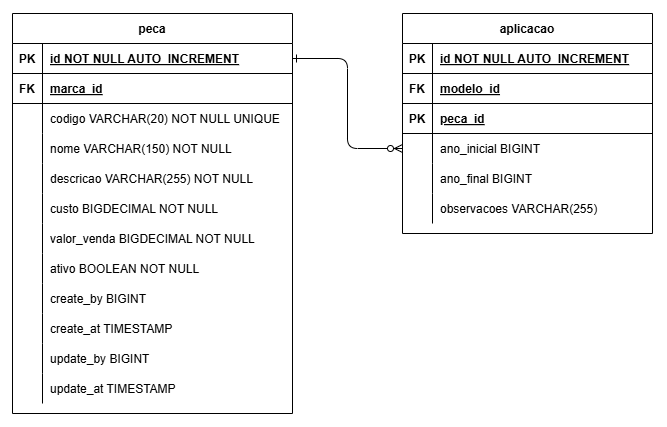

The diagram above was exported from draw.io. Its source (the exported page's mxGraphModel, read from the mxfile embedded in the PNG):
<mxGraphModel dx="860" dy="473" grid="1" gridSize="10" guides="1" tooltips="1" connect="1" arrows="1" fold="1" page="1" pageScale="1" pageWidth="850" pageHeight="1100" math="0" shadow="0" extFonts="Permanent Marker^https://fonts.googleapis.com/css?family=Permanent+Marker">
  <root>
    <mxCell id="0" />
    <mxCell id="1" parent="0" />
    <mxCell id="C-vyLk0tnHw3VtMMgP7b-12" edge="1" parent="1" source="C-vyLk0tnHw3VtMMgP7b-3" style="edgeStyle=orthogonalEdgeStyle;endArrow=ERzeroToMany;startArrow=ERone;endFill=1;startFill=0;" target="C-vyLk0tnHw3VtMMgP7b-17" value="">
      <mxGeometry height="100" relative="1" width="100" as="geometry">
        <mxPoint x="400" y="180" as="sourcePoint" />
        <mxPoint x="460" y="205" as="targetPoint" />
      </mxGeometry>
    </mxCell>
    <mxCell id="C-vyLk0tnHw3VtMMgP7b-2" parent="1" style="shape=table;startSize=30;container=1;collapsible=1;childLayout=tableLayout;fixedRows=1;rowLines=0;fontStyle=1;align=center;resizeLast=1;" value="peca" vertex="1">
      <mxGeometry height="400" width="280" x="60" y="40" as="geometry" />
    </mxCell>
    <mxCell id="C-vyLk0tnHw3VtMMgP7b-3" parent="C-vyLk0tnHw3VtMMgP7b-2" style="shape=partialRectangle;collapsible=0;dropTarget=0;pointerEvents=0;fillColor=none;points=[[0,0.5],[1,0.5]];portConstraint=eastwest;top=0;left=0;right=0;bottom=1;" value="" vertex="1">
      <mxGeometry height="30" width="280" y="30" as="geometry" />
    </mxCell>
    <mxCell id="C-vyLk0tnHw3VtMMgP7b-4" parent="C-vyLk0tnHw3VtMMgP7b-3" style="shape=partialRectangle;overflow=hidden;connectable=0;fillColor=none;top=0;left=0;bottom=0;right=0;fontStyle=1;" value="PK" vertex="1">
      <mxGeometry height="30" width="30" as="geometry">
        <mxRectangle height="30" width="30" as="alternateBounds" />
      </mxGeometry>
    </mxCell>
    <mxCell id="C-vyLk0tnHw3VtMMgP7b-5" parent="C-vyLk0tnHw3VtMMgP7b-3" style="shape=partialRectangle;overflow=hidden;connectable=0;fillColor=none;top=0;left=0;bottom=0;right=0;align=left;spacingLeft=6;fontStyle=5;" value="id NOT NULL AUTO_INCREMENT" vertex="1">
      <mxGeometry height="30" width="250" x="30" as="geometry">
        <mxRectangle height="30" width="250" as="alternateBounds" />
      </mxGeometry>
    </mxCell>
    <mxCell id="vzye1BnpVFVzkV_6qi4I-16" parent="C-vyLk0tnHw3VtMMgP7b-2" style="shape=partialRectangle;collapsible=0;dropTarget=0;pointerEvents=0;fillColor=none;points=[[0,0.5],[1,0.5]];portConstraint=eastwest;top=0;left=0;right=0;bottom=1;" value="" vertex="1">
      <mxGeometry height="30" width="280" y="60" as="geometry" />
    </mxCell>
    <mxCell id="vzye1BnpVFVzkV_6qi4I-17" parent="vzye1BnpVFVzkV_6qi4I-16" style="shape=partialRectangle;overflow=hidden;connectable=0;fillColor=none;top=0;left=0;bottom=0;right=0;fontStyle=1;" value="FK" vertex="1">
      <mxGeometry height="30" width="30" as="geometry">
        <mxRectangle height="30" width="30" as="alternateBounds" />
      </mxGeometry>
    </mxCell>
    <mxCell id="vzye1BnpVFVzkV_6qi4I-18" parent="vzye1BnpVFVzkV_6qi4I-16" style="shape=partialRectangle;overflow=hidden;connectable=0;fillColor=none;top=0;left=0;bottom=0;right=0;align=left;spacingLeft=6;fontStyle=5;" value="marca_id" vertex="1">
      <mxGeometry height="30" width="250" x="30" as="geometry">
        <mxRectangle height="30" width="250" as="alternateBounds" />
      </mxGeometry>
    </mxCell>
    <mxCell id="C-vyLk0tnHw3VtMMgP7b-6" parent="C-vyLk0tnHw3VtMMgP7b-2" style="shape=partialRectangle;collapsible=0;dropTarget=0;pointerEvents=0;fillColor=none;points=[[0,0.5],[1,0.5]];portConstraint=eastwest;top=0;left=0;right=0;bottom=0;" value="" vertex="1">
      <mxGeometry height="30" width="280" y="90" as="geometry" />
    </mxCell>
    <mxCell id="C-vyLk0tnHw3VtMMgP7b-7" parent="C-vyLk0tnHw3VtMMgP7b-6" style="shape=partialRectangle;overflow=hidden;connectable=0;fillColor=none;top=0;left=0;bottom=0;right=0;" value="" vertex="1">
      <mxGeometry height="30" width="30" as="geometry">
        <mxRectangle height="30" width="30" as="alternateBounds" />
      </mxGeometry>
    </mxCell>
    <mxCell id="C-vyLk0tnHw3VtMMgP7b-8" parent="C-vyLk0tnHw3VtMMgP7b-6" style="shape=partialRectangle;overflow=hidden;connectable=0;fillColor=none;top=0;left=0;bottom=0;right=0;align=left;spacingLeft=6;" value="codigo VARCHAR(20) NOT NULL UNIQUE" vertex="1">
      <mxGeometry height="30" width="250" x="30" as="geometry">
        <mxRectangle height="30" width="250" as="alternateBounds" />
      </mxGeometry>
    </mxCell>
    <mxCell id="C-vyLk0tnHw3VtMMgP7b-9" parent="C-vyLk0tnHw3VtMMgP7b-2" style="shape=partialRectangle;collapsible=0;dropTarget=0;pointerEvents=0;fillColor=none;points=[[0,0.5],[1,0.5]];portConstraint=eastwest;top=0;left=0;right=0;bottom=0;" value="" vertex="1">
      <mxGeometry height="30" width="280" y="120" as="geometry" />
    </mxCell>
    <mxCell id="C-vyLk0tnHw3VtMMgP7b-10" parent="C-vyLk0tnHw3VtMMgP7b-9" style="shape=partialRectangle;overflow=hidden;connectable=0;fillColor=none;top=0;left=0;bottom=0;right=0;" value="" vertex="1">
      <mxGeometry height="30" width="30" as="geometry">
        <mxRectangle height="30" width="30" as="alternateBounds" />
      </mxGeometry>
    </mxCell>
    <mxCell id="C-vyLk0tnHw3VtMMgP7b-11" parent="C-vyLk0tnHw3VtMMgP7b-9" style="shape=partialRectangle;overflow=hidden;connectable=0;fillColor=none;top=0;left=0;bottom=0;right=0;align=left;spacingLeft=6;" value="nome VARCHAR(150) NOT NULL" vertex="1">
      <mxGeometry height="30" width="250" x="30" as="geometry">
        <mxRectangle height="30" width="250" as="alternateBounds" />
      </mxGeometry>
    </mxCell>
    <mxCell id="vzye1BnpVFVzkV_6qi4I-1" parent="C-vyLk0tnHw3VtMMgP7b-2" style="shape=partialRectangle;collapsible=0;dropTarget=0;pointerEvents=0;fillColor=none;points=[[0,0.5],[1,0.5]];portConstraint=eastwest;top=0;left=0;right=0;bottom=0;" value="" vertex="1">
      <mxGeometry height="30" width="280" y="150" as="geometry" />
    </mxCell>
    <mxCell id="vzye1BnpVFVzkV_6qi4I-2" parent="vzye1BnpVFVzkV_6qi4I-1" style="shape=partialRectangle;overflow=hidden;connectable=0;fillColor=none;top=0;left=0;bottom=0;right=0;" value="" vertex="1">
      <mxGeometry height="30" width="30" as="geometry">
        <mxRectangle height="30" width="30" as="alternateBounds" />
      </mxGeometry>
    </mxCell>
    <mxCell id="vzye1BnpVFVzkV_6qi4I-3" parent="vzye1BnpVFVzkV_6qi4I-1" style="shape=partialRectangle;overflow=hidden;connectable=0;fillColor=none;top=0;left=0;bottom=0;right=0;align=left;spacingLeft=6;" value="descricao VARCHAR(255) NOT NULL" vertex="1">
      <mxGeometry height="30" width="250" x="30" as="geometry">
        <mxRectangle height="30" width="250" as="alternateBounds" />
      </mxGeometry>
    </mxCell>
    <mxCell id="vzye1BnpVFVzkV_6qi4I-4" parent="C-vyLk0tnHw3VtMMgP7b-2" style="shape=partialRectangle;collapsible=0;dropTarget=0;pointerEvents=0;fillColor=none;points=[[0,0.5],[1,0.5]];portConstraint=eastwest;top=0;left=0;right=0;bottom=0;" value="" vertex="1">
      <mxGeometry height="30" width="280" y="180" as="geometry" />
    </mxCell>
    <mxCell id="vzye1BnpVFVzkV_6qi4I-5" parent="vzye1BnpVFVzkV_6qi4I-4" style="shape=partialRectangle;overflow=hidden;connectable=0;fillColor=none;top=0;left=0;bottom=0;right=0;" value="" vertex="1">
      <mxGeometry height="30" width="30" as="geometry">
        <mxRectangle height="30" width="30" as="alternateBounds" />
      </mxGeometry>
    </mxCell>
    <mxCell id="vzye1BnpVFVzkV_6qi4I-6" parent="vzye1BnpVFVzkV_6qi4I-4" style="shape=partialRectangle;overflow=hidden;connectable=0;fillColor=none;top=0;left=0;bottom=0;right=0;align=left;spacingLeft=6;" value="custo BIGDECIMAL NOT NULL" vertex="1">
      <mxGeometry height="30" width="250" x="30" as="geometry">
        <mxRectangle height="30" width="250" as="alternateBounds" />
      </mxGeometry>
    </mxCell>
    <mxCell id="vzye1BnpVFVzkV_6qi4I-7" parent="C-vyLk0tnHw3VtMMgP7b-2" style="shape=partialRectangle;collapsible=0;dropTarget=0;pointerEvents=0;fillColor=none;points=[[0,0.5],[1,0.5]];portConstraint=eastwest;top=0;left=0;right=0;bottom=0;" value="" vertex="1">
      <mxGeometry height="30" width="280" y="210" as="geometry" />
    </mxCell>
    <mxCell id="vzye1BnpVFVzkV_6qi4I-8" parent="vzye1BnpVFVzkV_6qi4I-7" style="shape=partialRectangle;overflow=hidden;connectable=0;fillColor=none;top=0;left=0;bottom=0;right=0;" value="" vertex="1">
      <mxGeometry height="30" width="30" as="geometry">
        <mxRectangle height="30" width="30" as="alternateBounds" />
      </mxGeometry>
    </mxCell>
    <mxCell id="vzye1BnpVFVzkV_6qi4I-9" parent="vzye1BnpVFVzkV_6qi4I-7" style="shape=partialRectangle;overflow=hidden;connectable=0;fillColor=none;top=0;left=0;bottom=0;right=0;align=left;spacingLeft=6;" value="valor_venda BIGDECIMAL NOT NULL" vertex="1">
      <mxGeometry height="30" width="250" x="30" as="geometry">
        <mxRectangle height="30" width="250" as="alternateBounds" />
      </mxGeometry>
    </mxCell>
    <mxCell id="vzye1BnpVFVzkV_6qi4I-10" parent="C-vyLk0tnHw3VtMMgP7b-2" style="shape=partialRectangle;collapsible=0;dropTarget=0;pointerEvents=0;fillColor=none;points=[[0,0.5],[1,0.5]];portConstraint=eastwest;top=0;left=0;right=0;bottom=0;" value="" vertex="1">
      <mxGeometry height="30" width="280" y="240" as="geometry" />
    </mxCell>
    <mxCell id="vzye1BnpVFVzkV_6qi4I-11" parent="vzye1BnpVFVzkV_6qi4I-10" style="shape=partialRectangle;overflow=hidden;connectable=0;fillColor=none;top=0;left=0;bottom=0;right=0;" value="" vertex="1">
      <mxGeometry height="30" width="30" as="geometry">
        <mxRectangle height="30" width="30" as="alternateBounds" />
      </mxGeometry>
    </mxCell>
    <mxCell id="vzye1BnpVFVzkV_6qi4I-12" parent="vzye1BnpVFVzkV_6qi4I-10" style="shape=partialRectangle;overflow=hidden;connectable=0;fillColor=none;top=0;left=0;bottom=0;right=0;align=left;spacingLeft=6;" value="ativo BOOLEAN NOT NULL" vertex="1">
      <mxGeometry height="30" width="250" x="30" as="geometry">
        <mxRectangle height="30" width="250" as="alternateBounds" />
      </mxGeometry>
    </mxCell>
    <mxCell id="vzye1BnpVFVzkV_6qi4I-13" parent="C-vyLk0tnHw3VtMMgP7b-2" style="shape=partialRectangle;collapsible=0;dropTarget=0;pointerEvents=0;fillColor=none;points=[[0,0.5],[1,0.5]];portConstraint=eastwest;top=0;left=0;right=0;bottom=0;" value="" vertex="1">
      <mxGeometry height="30" width="280" y="270" as="geometry" />
    </mxCell>
    <mxCell id="vzye1BnpVFVzkV_6qi4I-14" parent="vzye1BnpVFVzkV_6qi4I-13" style="shape=partialRectangle;overflow=hidden;connectable=0;fillColor=none;top=0;left=0;bottom=0;right=0;" value="" vertex="1">
      <mxGeometry height="30" width="30" as="geometry">
        <mxRectangle height="30" width="30" as="alternateBounds" />
      </mxGeometry>
    </mxCell>
    <mxCell id="vzye1BnpVFVzkV_6qi4I-15" parent="vzye1BnpVFVzkV_6qi4I-13" style="shape=partialRectangle;overflow=hidden;connectable=0;fillColor=none;top=0;left=0;bottom=0;right=0;align=left;spacingLeft=6;" value="create_by BIGINT" vertex="1">
      <mxGeometry height="30" width="250" x="30" as="geometry">
        <mxRectangle height="30" width="250" as="alternateBounds" />
      </mxGeometry>
    </mxCell>
    <mxCell id="vzye1BnpVFVzkV_6qi4I-19" parent="C-vyLk0tnHw3VtMMgP7b-2" style="shape=partialRectangle;collapsible=0;dropTarget=0;pointerEvents=0;fillColor=none;points=[[0,0.5],[1,0.5]];portConstraint=eastwest;top=0;left=0;right=0;bottom=0;" value="" vertex="1">
      <mxGeometry height="30" width="280" y="300" as="geometry" />
    </mxCell>
    <mxCell id="vzye1BnpVFVzkV_6qi4I-20" parent="vzye1BnpVFVzkV_6qi4I-19" style="shape=partialRectangle;overflow=hidden;connectable=0;fillColor=none;top=0;left=0;bottom=0;right=0;" value="" vertex="1">
      <mxGeometry height="30" width="30" as="geometry">
        <mxRectangle height="30" width="30" as="alternateBounds" />
      </mxGeometry>
    </mxCell>
    <mxCell id="vzye1BnpVFVzkV_6qi4I-21" parent="vzye1BnpVFVzkV_6qi4I-19" style="shape=partialRectangle;overflow=hidden;connectable=0;fillColor=none;top=0;left=0;bottom=0;right=0;align=left;spacingLeft=6;" value="create_at TIMESTAMP" vertex="1">
      <mxGeometry height="30" width="250" x="30" as="geometry">
        <mxRectangle height="30" width="250" as="alternateBounds" />
      </mxGeometry>
    </mxCell>
    <mxCell id="vzye1BnpVFVzkV_6qi4I-22" parent="C-vyLk0tnHw3VtMMgP7b-2" style="shape=partialRectangle;collapsible=0;dropTarget=0;pointerEvents=0;fillColor=none;points=[[0,0.5],[1,0.5]];portConstraint=eastwest;top=0;left=0;right=0;bottom=0;" value="" vertex="1">
      <mxGeometry height="30" width="280" y="330" as="geometry" />
    </mxCell>
    <mxCell id="vzye1BnpVFVzkV_6qi4I-23" parent="vzye1BnpVFVzkV_6qi4I-22" style="shape=partialRectangle;overflow=hidden;connectable=0;fillColor=none;top=0;left=0;bottom=0;right=0;" value="" vertex="1">
      <mxGeometry height="30" width="30" as="geometry">
        <mxRectangle height="30" width="30" as="alternateBounds" />
      </mxGeometry>
    </mxCell>
    <mxCell id="vzye1BnpVFVzkV_6qi4I-24" parent="vzye1BnpVFVzkV_6qi4I-22" style="shape=partialRectangle;overflow=hidden;connectable=0;fillColor=none;top=0;left=0;bottom=0;right=0;align=left;spacingLeft=6;" value="update_by BIGINT" vertex="1">
      <mxGeometry height="30" width="250" x="30" as="geometry">
        <mxRectangle height="30" width="250" as="alternateBounds" />
      </mxGeometry>
    </mxCell>
    <mxCell id="vzye1BnpVFVzkV_6qi4I-25" parent="C-vyLk0tnHw3VtMMgP7b-2" style="shape=partialRectangle;collapsible=0;dropTarget=0;pointerEvents=0;fillColor=none;points=[[0,0.5],[1,0.5]];portConstraint=eastwest;top=0;left=0;right=0;bottom=0;" value="" vertex="1">
      <mxGeometry height="30" width="280" y="360" as="geometry" />
    </mxCell>
    <mxCell id="vzye1BnpVFVzkV_6qi4I-26" parent="vzye1BnpVFVzkV_6qi4I-25" style="shape=partialRectangle;overflow=hidden;connectable=0;fillColor=none;top=0;left=0;bottom=0;right=0;" value="" vertex="1">
      <mxGeometry height="30" width="30" as="geometry">
        <mxRectangle height="30" width="30" as="alternateBounds" />
      </mxGeometry>
    </mxCell>
    <mxCell id="vzye1BnpVFVzkV_6qi4I-27" parent="vzye1BnpVFVzkV_6qi4I-25" style="shape=partialRectangle;overflow=hidden;connectable=0;fillColor=none;top=0;left=0;bottom=0;right=0;align=left;spacingLeft=6;" value="update_at TIMESTAMP" vertex="1">
      <mxGeometry height="30" width="250" x="30" as="geometry">
        <mxRectangle height="30" width="250" as="alternateBounds" />
      </mxGeometry>
    </mxCell>
    <mxCell id="C-vyLk0tnHw3VtMMgP7b-13" parent="1" style="shape=table;startSize=30;container=1;collapsible=1;childLayout=tableLayout;fixedRows=1;rowLines=0;fontStyle=1;align=center;resizeLast=1;" value="aplicacao" vertex="1">
      <mxGeometry height="220" width="250" x="450" y="40" as="geometry" />
    </mxCell>
    <mxCell id="vzye1BnpVFVzkV_6qi4I-31" parent="C-vyLk0tnHw3VtMMgP7b-13" style="shape=partialRectangle;collapsible=0;dropTarget=0;pointerEvents=0;fillColor=none;points=[[0,0.5],[1,0.5]];portConstraint=eastwest;top=0;left=0;right=0;bottom=1;" value="" vertex="1">
      <mxGeometry height="30" width="250" y="30" as="geometry" />
    </mxCell>
    <mxCell id="vzye1BnpVFVzkV_6qi4I-32" parent="vzye1BnpVFVzkV_6qi4I-31" style="shape=partialRectangle;overflow=hidden;connectable=0;fillColor=none;top=0;left=0;bottom=0;right=0;fontStyle=1;" value="PK" vertex="1">
      <mxGeometry height="30" width="30" as="geometry">
        <mxRectangle height="30" width="30" as="alternateBounds" />
      </mxGeometry>
    </mxCell>
    <mxCell id="vzye1BnpVFVzkV_6qi4I-33" parent="vzye1BnpVFVzkV_6qi4I-31" style="shape=partialRectangle;overflow=hidden;connectable=0;fillColor=none;top=0;left=0;bottom=0;right=0;align=left;spacingLeft=6;fontStyle=5;" value="id NOT NULL AUTO_INCREMENT" vertex="1">
      <mxGeometry height="30" width="220" x="30" as="geometry">
        <mxRectangle height="30" width="220" as="alternateBounds" />
      </mxGeometry>
    </mxCell>
    <mxCell id="vzye1BnpVFVzkV_6qi4I-34" parent="C-vyLk0tnHw3VtMMgP7b-13" style="shape=partialRectangle;collapsible=0;dropTarget=0;pointerEvents=0;fillColor=none;points=[[0,0.5],[1,0.5]];portConstraint=eastwest;top=0;left=0;right=0;bottom=1;" value="" vertex="1">
      <mxGeometry height="30" width="250" y="60" as="geometry" />
    </mxCell>
    <mxCell id="vzye1BnpVFVzkV_6qi4I-35" parent="vzye1BnpVFVzkV_6qi4I-34" style="shape=partialRectangle;overflow=hidden;connectable=0;fillColor=none;top=0;left=0;bottom=0;right=0;fontStyle=1;" value="FK" vertex="1">
      <mxGeometry height="30" width="30" as="geometry">
        <mxRectangle height="30" width="30" as="alternateBounds" />
      </mxGeometry>
    </mxCell>
    <mxCell id="vzye1BnpVFVzkV_6qi4I-36" parent="vzye1BnpVFVzkV_6qi4I-34" style="shape=partialRectangle;overflow=hidden;connectable=0;fillColor=none;top=0;left=0;bottom=0;right=0;align=left;spacingLeft=6;fontStyle=5;" value="modelo_id" vertex="1">
      <mxGeometry height="30" width="220" x="30" as="geometry">
        <mxRectangle height="30" width="220" as="alternateBounds" />
      </mxGeometry>
    </mxCell>
    <mxCell id="C-vyLk0tnHw3VtMMgP7b-14" parent="C-vyLk0tnHw3VtMMgP7b-13" style="shape=partialRectangle;collapsible=0;dropTarget=0;pointerEvents=0;fillColor=none;points=[[0,0.5],[1,0.5]];portConstraint=eastwest;top=0;left=0;right=0;bottom=1;" value="" vertex="1">
      <mxGeometry height="30" width="250" y="90" as="geometry" />
    </mxCell>
    <mxCell id="C-vyLk0tnHw3VtMMgP7b-15" parent="C-vyLk0tnHw3VtMMgP7b-14" style="shape=partialRectangle;overflow=hidden;connectable=0;fillColor=none;top=0;left=0;bottom=0;right=0;fontStyle=1;" value="PK" vertex="1">
      <mxGeometry height="30" width="30" as="geometry">
        <mxRectangle height="30" width="30" as="alternateBounds" />
      </mxGeometry>
    </mxCell>
    <mxCell id="C-vyLk0tnHw3VtMMgP7b-16" parent="C-vyLk0tnHw3VtMMgP7b-14" style="shape=partialRectangle;overflow=hidden;connectable=0;fillColor=none;top=0;left=0;bottom=0;right=0;align=left;spacingLeft=6;fontStyle=5;" value="peca_id" vertex="1">
      <mxGeometry height="30" width="220" x="30" as="geometry">
        <mxRectangle height="30" width="220" as="alternateBounds" />
      </mxGeometry>
    </mxCell>
    <mxCell id="C-vyLk0tnHw3VtMMgP7b-17" parent="C-vyLk0tnHw3VtMMgP7b-13" style="shape=partialRectangle;collapsible=0;dropTarget=0;pointerEvents=0;fillColor=none;points=[[0,0.5],[1,0.5]];portConstraint=eastwest;top=0;left=0;right=0;bottom=0;" value="" vertex="1">
      <mxGeometry height="30" width="250" y="120" as="geometry" />
    </mxCell>
    <mxCell id="C-vyLk0tnHw3VtMMgP7b-18" parent="C-vyLk0tnHw3VtMMgP7b-17" style="shape=partialRectangle;overflow=hidden;connectable=0;fillColor=none;top=0;left=0;bottom=0;right=0;" value="" vertex="1">
      <mxGeometry height="30" width="30" as="geometry">
        <mxRectangle height="30" width="30" as="alternateBounds" />
      </mxGeometry>
    </mxCell>
    <mxCell id="C-vyLk0tnHw3VtMMgP7b-19" parent="C-vyLk0tnHw3VtMMgP7b-17" style="shape=partialRectangle;overflow=hidden;connectable=0;fillColor=none;top=0;left=0;bottom=0;right=0;align=left;spacingLeft=6;" value="ano_inicial BIGINT" vertex="1">
      <mxGeometry height="30" width="220" x="30" as="geometry">
        <mxRectangle height="30" width="220" as="alternateBounds" />
      </mxGeometry>
    </mxCell>
    <mxCell id="vzye1BnpVFVzkV_6qi4I-28" parent="C-vyLk0tnHw3VtMMgP7b-13" style="shape=partialRectangle;collapsible=0;dropTarget=0;pointerEvents=0;fillColor=none;points=[[0,0.5],[1,0.5]];portConstraint=eastwest;top=0;left=0;right=0;bottom=0;" value="" vertex="1">
      <mxGeometry height="30" width="250" y="150" as="geometry" />
    </mxCell>
    <mxCell id="vzye1BnpVFVzkV_6qi4I-29" parent="vzye1BnpVFVzkV_6qi4I-28" style="shape=partialRectangle;overflow=hidden;connectable=0;fillColor=none;top=0;left=0;bottom=0;right=0;" value="" vertex="1">
      <mxGeometry height="30" width="30" as="geometry">
        <mxRectangle height="30" width="30" as="alternateBounds" />
      </mxGeometry>
    </mxCell>
    <mxCell id="vzye1BnpVFVzkV_6qi4I-30" parent="vzye1BnpVFVzkV_6qi4I-28" style="shape=partialRectangle;overflow=hidden;connectable=0;fillColor=none;top=0;left=0;bottom=0;right=0;align=left;spacingLeft=6;" value="ano_final BIGINT" vertex="1">
      <mxGeometry height="30" width="220" x="30" as="geometry">
        <mxRectangle height="30" width="220" as="alternateBounds" />
      </mxGeometry>
    </mxCell>
    <mxCell id="C-vyLk0tnHw3VtMMgP7b-20" parent="C-vyLk0tnHw3VtMMgP7b-13" style="shape=partialRectangle;collapsible=0;dropTarget=0;pointerEvents=0;fillColor=none;points=[[0,0.5],[1,0.5]];portConstraint=eastwest;top=0;left=0;right=0;bottom=0;" value="" vertex="1">
      <mxGeometry height="30" width="250" y="180" as="geometry" />
    </mxCell>
    <mxCell id="C-vyLk0tnHw3VtMMgP7b-21" parent="C-vyLk0tnHw3VtMMgP7b-20" style="shape=partialRectangle;overflow=hidden;connectable=0;fillColor=none;top=0;left=0;bottom=0;right=0;" value="" vertex="1">
      <mxGeometry height="30" width="30" as="geometry">
        <mxRectangle height="30" width="30" as="alternateBounds" />
      </mxGeometry>
    </mxCell>
    <mxCell id="C-vyLk0tnHw3VtMMgP7b-22" parent="C-vyLk0tnHw3VtMMgP7b-20" style="shape=partialRectangle;overflow=hidden;connectable=0;fillColor=none;top=0;left=0;bottom=0;right=0;align=left;spacingLeft=6;" value="observacoes VARCHAR(255)" vertex="1">
      <mxGeometry height="30" width="220" x="30" as="geometry">
        <mxRectangle height="30" width="220" as="alternateBounds" />
      </mxGeometry>
    </mxCell>
  </root>
</mxGraphModel>